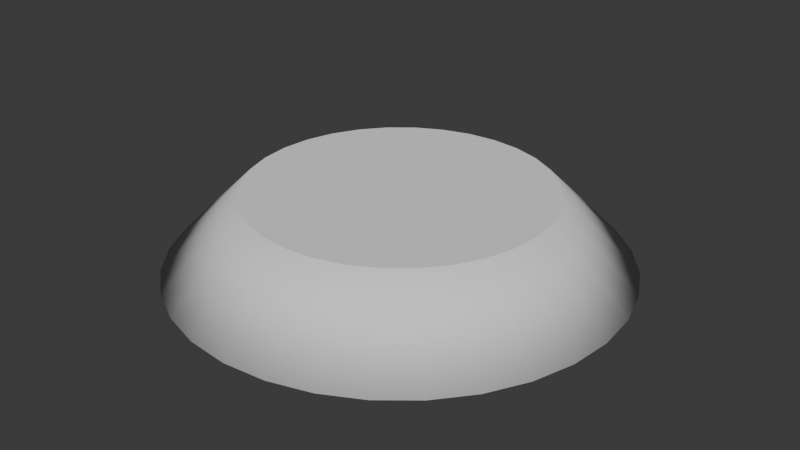 # Source: blooper.blend  (saved by Blender 4.0.36; exported with 4.5.12 LTS)
import bpy
from mathutils import Matrix  # noqa: F401  (used for matrix-valued properties, if any)

bpy.ops.wm.read_factory_settings(use_empty=True)
scene = bpy.context.scene
scene.name = 'Scene'

# ---- collections
col_collection = bpy.data.collections.new('Collection'); scene.collection.children.link(col_collection)

# ---- world
world_world = bpy.data.worlds.new('World'); scene.world = world_world
world_world.use_nodes = True; world_world.node_tree.nodes.clear()
_N = world_world.node_tree.nodes; _L = world_world.node_tree.links
n0 = _N.new('ShaderNodeOutputWorld'); n0.name = 'World Output'; n0.location = (300, 300)
n1 = _N.new('ShaderNodeBackground'); n1.name = 'Background'; n1.location = (10, 300)
n1.inputs[0].default_value = (0.05088, 0.05088, 0.05088, 1.0)
_L.new(n1.outputs[0], n0.inputs[0])
n0.is_active_output = True
world_world.color = (0.05088, 0.05088, 0.05088)
world_world.use_sun_shadow = False
world_world.sun_shadow_jitter_overblur = 0.0

# ---- meshes
me_cylinder = bpy.data.meshes.new('Cylinder')
me_cylinder.from_pydata([(3.05e-09, 0.075, -1.118e-08), (5.448e-09, 0.05, 0.025), (0.01463, 0.07356, -1.118e-08), (0.009755, 0.04904, 0.025), (0.0287, 0.06929, -1.118e-08), (0.01913, 0.04619, 0.025), (0.04167, 0.06236, -1.118e-08), (0.02778, 0.04157, 0.025), (0.05303, 0.05303, -1.118e-08), (0.03536, 0.03536, 0.025), (0.06236, 0.04167, -1.118e-08), (0.04157, 0.02778, 0.025), (0.06929, 0.0287, -1.118e-08), (0.04619, 0.01913, 0.025), (0.07356, 0.01463, -1.118e-08), (0.04904, 0.009755, 0.025), (0.075, 5.588e-10, -1.118e-08), (0.05, 8.382e-10, 0.025), (0.07356, -0.01463, -1.118e-08), (0.04904, -0.009755, 0.025), (0.06929, -0.0287, -1.118e-08), (0.04619, -0.01913, 0.025), (0.06236, -0.04167, -1.118e-08), (0.04157, -0.02778, 0.025), (0.05303, -0.05303, -1.118e-08), (0.03536, -0.03536, 0.025), (0.04167, -0.06236, -1.118e-08), (0.02778, -0.04157, 0.025), (0.0287, -0.06929, -1.118e-08), (0.01913, -0.04619, 0.025), (0.01463, -0.07356, -1.118e-08), (0.009755, -0.04904, 0.025), (3.05e-09, -0.075, -1.118e-08), (5.448e-09, -0.05, 0.025), (-0.01463, -0.07356, -1.118e-08), (-0.009755, -0.04904, 0.025), (-0.0287, -0.06929, -1.118e-08), (-0.01913, -0.04619, 0.025), (-0.04167, -0.06236, -1.118e-08), (-0.02778, -0.04157, 0.025), (-0.05303, -0.05303, -1.118e-08), (-0.03536, -0.03536, 0.025), (-0.06236, -0.04167, -1.118e-08), (-0.04157, -0.02778, 0.025), (-0.06929, -0.0287, -1.118e-08), (-0.04619, -0.01913, 0.025), (-0.07356, -0.01463, -1.118e-08), (-0.04904, -0.009755, 0.025), (-0.075, 5.588e-10, -1.118e-08), (-0.05, 8.382e-10, 0.025), (-0.07356, 0.01463, -1.118e-08), (-0.04904, 0.009755, 0.025), (-0.06929, 0.0287, -1.118e-08), (-0.04619, 0.01913, 0.025), (-0.06236, 0.04167, -1.118e-08), (-0.04157, 0.02778, 0.025), (-0.05303, 0.05303, -1.118e-08), (-0.03536, 0.03536, 0.025), (-0.04167, 0.06236, -1.118e-08), (-0.02778, 0.04157, 0.025), (-0.0287, 0.06929, -1.118e-08), (-0.01913, 0.04619, 0.025), (-0.01463, 0.07356, -1.118e-08), (-0.009755, 0.04904, 0.025)], [], [(0, 1, 3, 2), (2, 3, 5, 4), (4, 5, 7, 6), (6, 7, 9, 8), (8, 9, 11, 10), (10, 11, 13, 12), (12, 13, 15, 14), (14, 15, 17, 16), (16, 17, 19, 18), (18, 19, 21, 20), (20, 21, 23, 22), (22, 23, 25, 24), (24, 25, 27, 26), (26, 27, 29, 28), (28, 29, 31, 30), (30, 31, 33, 32), (32, 33, 35, 34), (34, 35, 37, 36), (36, 37, 39, 38), (38, 39, 41, 40), (40, 41, 43, 42), (42, 43, 45, 44), (44, 45, 47, 46), (46, 47, 49, 48), (48, 49, 51, 50), (50, 51, 53, 52), (52, 53, 55, 54), (54, 55, 57, 56), (56, 57, 59, 58), (58, 59, 61, 60), (3, 1, 63, 61, 59, 57, 55, 53, 51, 49, 47, 45, 43, 41, 39, 37, 35, 33, 31, 29, 27, 25, 23, 21, 19, 17, 15, 13, 11, 9, 7, 5), (60, 61, 63, 62), (62, 63, 1, 0), (0, 2, 4, 6, 8, 10, 12, 14, 16, 18, 20, 22, 24, 26, 28, 30, 32, 34, 36, 38, 40, 42, 44, 46, 48, 50, 52, 54, 56, 58, 60, 62)])
me_cylinder.polygons.foreach_set('use_smooth', [1, 1, 1, 1, 1, 1, 1, 1, 1, 1, 1, 1, 1, 1, 1, 1, 1, 1, 1, 1, 1, 1, 1, 1, 1, 1, 1, 1, 1, 1, 0, 1, 1, 1])
_uv = me_cylinder.uv_layers.new(name='UVMap')
_uv.uv.foreach_set('vector', [1.0, 0.5, 1.0, 1.0, 0.9688, 1.0, 0.9688, 0.5, 0.9688, 0.5, 0.9688, 1.0, 0.9375, 1.0, 0.9375, 0.5, 0.9375, 0.5, 0.9375, 1.0, 0.9062, 1.0, 0.9062, 0.5, 0.9062, 0.5, 0.9062, 1.0, 0.875, 1.0, 0.875, 0.5, 0.875, 0.5, 0.875, 1.0, 0.8438, 1.0, 0.8438, 0.5, 0.8438, 0.5, 0.8438, 1.0, 0.8125, 1.0, 0.8125, 0.5, 0.8125, 0.5, 0.8125, 1.0, 0.7812, 1.0, 0.7812, 0.5, 0.7812, 0.5, 0.7812, 1.0, 0.75, 1.0, 0.75, 0.5, 0.75, 0.5, 0.75, 1.0, 0.7188, 1.0, 0.7188, 0.5, 0.7188, 0.5, 0.7188, 1.0, 0.6875, 1.0, 0.6875, 0.5, 0.6875, 0.5, 0.6875, 1.0, 0.6562, 1.0, 0.6562, 0.5, 0.6562, 0.5, 0.6562, 1.0, 0.625, 1.0, 0.625, 0.5, 0.625, 0.5, 0.625, 1.0, 0.5938, 1.0, 0.5938, 0.5, 0.5938, 0.5, 0.5938, 1.0, 0.5625, 1.0, 0.5625, 0.5, 0.5625, 0.5, 0.5625, 1.0, 0.5312, 1.0, 0.5312, 0.5, 0.5312, 0.5, 0.5312, 1.0, 0.5, 1.0, 0.5, 0.5, 0.5, 0.5, 0.5, 1.0, 0.4688, 1.0, 0.4688, 0.5, 0.4688, 0.5, 0.4688, 1.0, 0.4375, 1.0, 0.4375, 0.5, 0.4375, 0.5, 0.4375, 1.0, 0.4062, 1.0, 0.4062, 0.5, 0.4062, 0.5, 0.4062, 1.0, 0.375, 1.0, 0.375, 0.5, 0.375, 0.5, 0.375, 1.0, 0.3438, 1.0, 0.3438, 0.5, 0.3438, 0.5, 0.3438, 1.0, 0.3125, 1.0, 0.3125, 0.5, 0.3125, 0.5, 0.3125, 1.0, 0.2812, 1.0, 0.2812, 0.5, 0.2812, 0.5, 0.2812, 1.0, 0.25, 1.0, 0.25, 0.5, 0.25, 0.5, 0.25, 1.0, 0.2188, 1.0, 0.2188, 0.5, 0.2188, 0.5, 0.2188, 1.0, 0.1875, 1.0, 0.1875, 0.5, 0.1875, 0.5, 0.1875, 1.0, 0.1562, 1.0, 0.1562, 0.5, 0.1562, 0.5, 0.1562, 1.0, 0.125, 1.0, 0.125, 0.5, 0.125, 0.5, 0.125, 1.0, 0.09375, 1.0, 0.09375, 0.5, 0.09375, 0.5, 0.09375, 1.0, 0.0625, 1.0, 0.0625, 0.5, 0.2968, 0.4854, 0.25, 0.49, 0.2032, 0.4854, 0.1582, 0.4717, 0.1167, 0.4496, 0.08029, 0.4197, 0.05045, 0.3833, 0.02827, 0.3418, 0.01461, 0.2968, 0.01, 0.25, 0.01461, 0.2032, 0.02827, 0.1582, 0.05045, 0.1167, 0.08029, 0.08029, 0.1167, 0.05045, 0.1582, 0.02827, 0.2032, 0.01461, 0.25, 0.01, 0.2968, 0.01461, 0.3418, 0.02827, 0.3833, 0.05045, 0.4197, 0.08029, 0.4496, 0.1167, 0.4717, 0.1582, 0.4854, 0.2032, 0.49, 0.25, 0.4854, 0.2968, 0.4717, 0.3418, 0.4496, 0.3833, 0.4197, 0.4197, 0.3833, 0.4496, 0.3418, 0.4717, 0.0625, 0.5, 0.0625, 1.0, 0.03125, 1.0, 0.03125, 0.5, 0.03125, 0.5, 0.03125, 1.0, 0.0, 1.0, 0.0, 0.5, 0.75, 0.49, 0.7968, 0.4854, 0.8418, 0.4717, 0.8833, 0.4496, 0.9197, 0.4197, 0.9496, 0.3833, 0.9717, 0.3418, 0.9854, 0.2968, 0.99, 0.25, 0.9854, 0.2032, 0.9717, 0.1582, 0.9496, 0.1167, 0.9197, 0.08029, 0.8833, 0.05045, 0.8418, 0.02827, 0.7968, 0.01461, 0.75, 0.01, 0.7032, 0.01461, 0.6582, 0.02827, 0.6167, 0.05045, 0.5803, 0.08029, 0.5504, 0.1167, 0.5283, 0.1582, 0.5146, 0.2032, 0.51, 0.25, 0.5146, 0.2968, 0.5283, 0.3418, 0.5504, 0.3833, 0.5803, 0.4197, 0.6167, 0.4496, 0.6582, 0.4717, 0.7032, 0.4854])
me_cylinder.update()

# ---- objects
ob_base = bpy.data.objects.new('Base', me_cylinder)

# ---- transforms, parenting, visibility, modifiers, constraints
ob_base.location = (0.0, 0.0, 0.0)

# ---- collection membership
col_collection.objects.link(ob_base)

# ---- scene / render settings (as saved in the file)
scene.frame_start = 1; scene.frame_end = 250; scene.frame_set(1)
scene.render.engine = 'BLENDER_EEVEE_NEXT'
scene.cycles.sampling_pattern = 'TABULATED_SOBOL'
bpy.context.view_layer.update()

# ---- added for rendering (the .blend has no active camera and no usable light): camera, sun
cam_auto = bpy.data.cameras.new('AutoCamera')
cam_auto.lens = 50.0
cam_auto.sensor_width = 36.0
cam_auto.clip_end = 1000.0
ob_auto_camera = bpy.data.objects.new('AutoCamera', cam_auto)
scene.collection.objects.link(ob_auto_camera)
ob_auto_camera.location = (0.197628, -0.237154, 0.170602)
ob_auto_camera.rotation_euler = (1.09748, -7.21219e-08, 0.694738)
scene.camera = ob_auto_camera
light_auto_sun = bpy.data.lights.new('AutoSun', 'SUN')
light_auto_sun.energy = 3.0
light_auto_sun.angle = 0.0523599
ob_auto_sun = bpy.data.objects.new('AutoSun', light_auto_sun)
scene.collection.objects.link(ob_auto_sun)
ob_auto_sun.rotation_euler = (0.872665, 0.174533, 0.523599)
bpy.context.view_layer.update()
